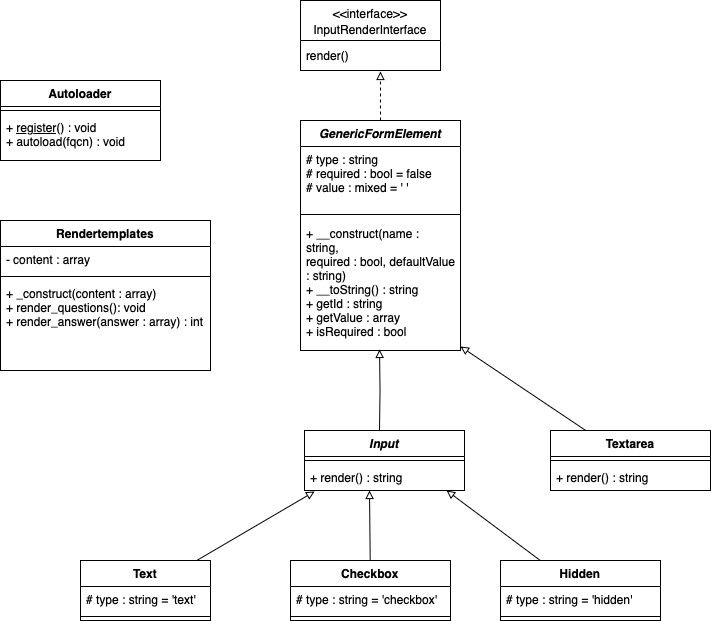

The diagram above was exported from draw.io. Its source (the exported page's mxGraphModel, read from the mxfile embedded in the PNG):
<mxGraphModel dx="1122" dy="616" grid="1" gridSize="10" guides="1" tooltips="1" connect="1" arrows="1" fold="1" page="1" pageScale="1" pageWidth="827" pageHeight="1169" math="0" shadow="0">
  <root>
    <mxCell id="0" />
    <mxCell id="1" parent="0" />
    <mxCell id="_HH3w3TY2kH6fEN9nXjL-1" value="&amp;lt;&amp;lt;interface&amp;gt;&amp;gt;&lt;div&gt;&lt;div style=&quot;text-align: start; background-color: rgb(255, 255, 255); line-height: 18px; white-space: pre;&quot;&gt;&lt;span style=&quot;color: rgb(0, 0, 0);&quot;&gt;InputRenderInterface&lt;/span&gt;&lt;/div&gt;&lt;/div&gt;" style="swimlane;fontStyle=0;align=center;verticalAlign=top;childLayout=stackLayout;horizontal=1;startSize=40;horizontalStack=0;resizeParent=1;resizeParentMax=0;resizeLast=0;collapsible=0;marginBottom=0;html=1;whiteSpace=wrap;" parent="1" vertex="1">
      <mxGeometry x="330" y="40" width="140" height="70" as="geometry" />
    </mxCell>
    <mxCell id="_HH3w3TY2kH6fEN9nXjL-2" value="render()" style="text;html=1;strokeColor=none;fillColor=none;align=left;verticalAlign=middle;spacingLeft=4;spacingRight=4;overflow=hidden;rotatable=0;points=[[0,0.5],[1,0.5]];portConstraint=eastwest;whiteSpace=wrap;" parent="_HH3w3TY2kH6fEN9nXjL-1" vertex="1">
      <mxGeometry y="40" width="140" height="30" as="geometry" />
    </mxCell>
    <mxCell id="_HH3w3TY2kH6fEN9nXjL-7" value="&lt;i&gt;GenericFormElement&lt;/i&gt;" style="swimlane;fontStyle=1;align=center;verticalAlign=top;childLayout=stackLayout;horizontal=1;startSize=26;horizontalStack=0;resizeParent=1;resizeParentMax=0;resizeLast=0;collapsible=1;marginBottom=0;whiteSpace=wrap;html=1;" parent="1" vertex="1">
      <mxGeometry x="330" y="160" width="160" height="230" as="geometry" />
    </mxCell>
    <mxCell id="_HH3w3TY2kH6fEN9nXjL-8" value="# type : string&lt;div&gt;# required : bool = false&amp;nbsp;&lt;/div&gt;&lt;div&gt;# value : mixed = ' '&lt;/div&gt;&lt;div&gt;&lt;br&gt;&lt;/div&gt;" style="text;strokeColor=none;fillColor=none;align=left;verticalAlign=top;spacingLeft=4;spacingRight=4;overflow=hidden;rotatable=0;points=[[0,0.5],[1,0.5]];portConstraint=eastwest;whiteSpace=wrap;html=1;" parent="_HH3w3TY2kH6fEN9nXjL-7" vertex="1">
      <mxGeometry y="26" width="160" height="74" as="geometry" />
    </mxCell>
    <mxCell id="_HH3w3TY2kH6fEN9nXjL-10" value="+ __construct(name : string,&amp;nbsp;&lt;div&gt;required : bool, defaultValue : string)&lt;/div&gt;&lt;div&gt;+ __toString() : string&lt;/div&gt;&lt;div&gt;+ getId : string&lt;/div&gt;&lt;div&gt;+ getValue : array&lt;/div&gt;&lt;div&gt;+ isRequired : bool&lt;/div&gt;" style="text;strokeColor=none;fillColor=none;align=left;verticalAlign=top;spacingLeft=4;spacingRight=4;overflow=hidden;rotatable=0;points=[[0,0.5],[1,0.5]];portConstraint=eastwest;whiteSpace=wrap;html=1;" parent="_HH3w3TY2kH6fEN9nXjL-7" vertex="1">
      <mxGeometry y="100" width="160" height="130" as="geometry" />
    </mxCell>
    <mxCell id="_HH3w3TY2kH6fEN9nXjL-9" value="" style="line;strokeWidth=1;fillColor=none;align=left;verticalAlign=middle;spacingTop=-1;spacingLeft=3;spacingRight=3;rotatable=0;labelPosition=right;points=[];portConstraint=eastwest;strokeColor=inherit;" parent="1" vertex="1">
      <mxGeometry x="330" y="250" width="160" height="8" as="geometry" />
    </mxCell>
    <mxCell id="MyNLrpSUUFZ2TM6sSRnI-1" style="edgeStyle=orthogonalEdgeStyle;rounded=0;orthogonalLoop=1;jettySize=auto;html=1;entryX=0.571;entryY=1.033;entryDx=0;entryDy=0;entryPerimeter=0;endArrow=block;endFill=0;dashed=1;" edge="1" parent="1" source="_HH3w3TY2kH6fEN9nXjL-7" target="_HH3w3TY2kH6fEN9nXjL-2">
      <mxGeometry relative="1" as="geometry" />
    </mxCell>
    <mxCell id="MyNLrpSUUFZ2TM6sSRnI-2" value="&lt;i&gt;Input&lt;/i&gt;" style="swimlane;fontStyle=1;align=center;verticalAlign=top;childLayout=stackLayout;horizontal=1;startSize=26;horizontalStack=0;resizeParent=1;resizeParentMax=0;resizeLast=0;collapsible=1;marginBottom=0;whiteSpace=wrap;html=1;" vertex="1" parent="1">
      <mxGeometry x="334" y="470" width="160" height="60" as="geometry" />
    </mxCell>
    <mxCell id="MyNLrpSUUFZ2TM6sSRnI-4" value="" style="line;strokeWidth=1;fillColor=none;align=left;verticalAlign=middle;spacingTop=-1;spacingLeft=3;spacingRight=3;rotatable=0;labelPosition=right;points=[];portConstraint=eastwest;strokeColor=inherit;" vertex="1" parent="MyNLrpSUUFZ2TM6sSRnI-2">
      <mxGeometry y="26" width="160" height="8" as="geometry" />
    </mxCell>
    <mxCell id="MyNLrpSUUFZ2TM6sSRnI-5" value="+ render() : string" style="text;strokeColor=none;fillColor=none;align=left;verticalAlign=top;spacingLeft=4;spacingRight=4;overflow=hidden;rotatable=0;points=[[0,0.5],[1,0.5]];portConstraint=eastwest;whiteSpace=wrap;html=1;" vertex="1" parent="MyNLrpSUUFZ2TM6sSRnI-2">
      <mxGeometry y="34" width="160" height="26" as="geometry" />
    </mxCell>
    <mxCell id="MyNLrpSUUFZ2TM6sSRnI-6" style="edgeStyle=orthogonalEdgeStyle;rounded=0;orthogonalLoop=1;jettySize=auto;html=1;endArrow=block;endFill=0;entryX=0.494;entryY=0.992;entryDx=0;entryDy=0;entryPerimeter=0;" edge="1" parent="1" target="_HH3w3TY2kH6fEN9nXjL-10">
      <mxGeometry relative="1" as="geometry">
        <mxPoint x="409" y="470" as="sourcePoint" />
        <mxPoint x="330" y="306" as="targetPoint" />
      </mxGeometry>
    </mxCell>
    <mxCell id="MyNLrpSUUFZ2TM6sSRnI-7" value="Text" style="swimlane;fontStyle=1;align=center;verticalAlign=top;childLayout=stackLayout;horizontal=1;startSize=26;horizontalStack=0;resizeParent=1;resizeParentMax=0;resizeLast=0;collapsible=1;marginBottom=0;whiteSpace=wrap;html=1;" vertex="1" parent="1">
      <mxGeometry x="110" y="600" width="130" height="60" as="geometry" />
    </mxCell>
    <mxCell id="MyNLrpSUUFZ2TM6sSRnI-8" value="# type : string = 'text'" style="text;strokeColor=none;fillColor=none;align=left;verticalAlign=top;spacingLeft=4;spacingRight=4;overflow=hidden;rotatable=0;points=[[0,0.5],[1,0.5]];portConstraint=eastwest;whiteSpace=wrap;html=1;" vertex="1" parent="MyNLrpSUUFZ2TM6sSRnI-7">
      <mxGeometry y="26" width="130" height="26" as="geometry" />
    </mxCell>
    <mxCell id="MyNLrpSUUFZ2TM6sSRnI-9" value="" style="line;strokeWidth=1;fillColor=none;align=left;verticalAlign=middle;spacingTop=-1;spacingLeft=3;spacingRight=3;rotatable=0;labelPosition=right;points=[];portConstraint=eastwest;strokeColor=inherit;" vertex="1" parent="MyNLrpSUUFZ2TM6sSRnI-7">
      <mxGeometry y="52" width="130" height="8" as="geometry" />
    </mxCell>
    <mxCell id="MyNLrpSUUFZ2TM6sSRnI-11" value="Checkbox" style="swimlane;fontStyle=1;align=center;verticalAlign=top;childLayout=stackLayout;horizontal=1;startSize=26;horizontalStack=0;resizeParent=1;resizeParentMax=0;resizeLast=0;collapsible=1;marginBottom=0;whiteSpace=wrap;html=1;" vertex="1" parent="1">
      <mxGeometry x="320" y="600" width="160" height="60" as="geometry" />
    </mxCell>
    <mxCell id="MyNLrpSUUFZ2TM6sSRnI-12" value="# type : string = 'checkbox'" style="text;strokeColor=none;fillColor=none;align=left;verticalAlign=top;spacingLeft=4;spacingRight=4;overflow=hidden;rotatable=0;points=[[0,0.5],[1,0.5]];portConstraint=eastwest;whiteSpace=wrap;html=1;" vertex="1" parent="MyNLrpSUUFZ2TM6sSRnI-11">
      <mxGeometry y="26" width="160" height="26" as="geometry" />
    </mxCell>
    <mxCell id="MyNLrpSUUFZ2TM6sSRnI-13" value="" style="line;strokeWidth=1;fillColor=none;align=left;verticalAlign=middle;spacingTop=-1;spacingLeft=3;spacingRight=3;rotatable=0;labelPosition=right;points=[];portConstraint=eastwest;strokeColor=inherit;" vertex="1" parent="MyNLrpSUUFZ2TM6sSRnI-11">
      <mxGeometry y="52" width="160" height="8" as="geometry" />
    </mxCell>
    <mxCell id="MyNLrpSUUFZ2TM6sSRnI-15" value="Hidden" style="swimlane;fontStyle=1;align=center;verticalAlign=top;childLayout=stackLayout;horizontal=1;startSize=26;horizontalStack=0;resizeParent=1;resizeParentMax=0;resizeLast=0;collapsible=1;marginBottom=0;whiteSpace=wrap;html=1;" vertex="1" parent="1">
      <mxGeometry x="530" y="600" width="160" height="60" as="geometry" />
    </mxCell>
    <mxCell id="MyNLrpSUUFZ2TM6sSRnI-16" value="# type : string = 'hidden'" style="text;strokeColor=none;fillColor=none;align=left;verticalAlign=top;spacingLeft=4;spacingRight=4;overflow=hidden;rotatable=0;points=[[0,0.5],[1,0.5]];portConstraint=eastwest;whiteSpace=wrap;html=1;" vertex="1" parent="MyNLrpSUUFZ2TM6sSRnI-15">
      <mxGeometry y="26" width="160" height="26" as="geometry" />
    </mxCell>
    <mxCell id="MyNLrpSUUFZ2TM6sSRnI-17" value="" style="line;strokeWidth=1;fillColor=none;align=left;verticalAlign=middle;spacingTop=-1;spacingLeft=3;spacingRight=3;rotatable=0;labelPosition=right;points=[];portConstraint=eastwest;strokeColor=inherit;" vertex="1" parent="MyNLrpSUUFZ2TM6sSRnI-15">
      <mxGeometry y="52" width="160" height="8" as="geometry" />
    </mxCell>
    <mxCell id="MyNLrpSUUFZ2TM6sSRnI-22" value="Textarea" style="swimlane;fontStyle=1;align=center;verticalAlign=top;childLayout=stackLayout;horizontal=1;startSize=26;horizontalStack=0;resizeParent=1;resizeParentMax=0;resizeLast=0;collapsible=1;marginBottom=0;whiteSpace=wrap;html=1;" vertex="1" parent="1">
      <mxGeometry x="580" y="470" width="160" height="60" as="geometry" />
    </mxCell>
    <mxCell id="MyNLrpSUUFZ2TM6sSRnI-24" value="" style="line;strokeWidth=1;fillColor=none;align=left;verticalAlign=middle;spacingTop=-1;spacingLeft=3;spacingRight=3;rotatable=0;labelPosition=right;points=[];portConstraint=eastwest;strokeColor=inherit;" vertex="1" parent="MyNLrpSUUFZ2TM6sSRnI-22">
      <mxGeometry y="26" width="160" height="8" as="geometry" />
    </mxCell>
    <mxCell id="MyNLrpSUUFZ2TM6sSRnI-25" value="+ render() : string&amp;nbsp;" style="text;strokeColor=none;fillColor=none;align=left;verticalAlign=top;spacingLeft=4;spacingRight=4;overflow=hidden;rotatable=0;points=[[0,0.5],[1,0.5]];portConstraint=eastwest;whiteSpace=wrap;html=1;" vertex="1" parent="MyNLrpSUUFZ2TM6sSRnI-22">
      <mxGeometry y="34" width="160" height="26" as="geometry" />
    </mxCell>
    <mxCell id="MyNLrpSUUFZ2TM6sSRnI-27" style="rounded=0;orthogonalLoop=1;jettySize=auto;html=1;entryX=0.063;entryY=1.038;entryDx=0;entryDy=0;entryPerimeter=0;endArrow=block;endFill=0;" edge="1" parent="1" source="MyNLrpSUUFZ2TM6sSRnI-7" target="MyNLrpSUUFZ2TM6sSRnI-5">
      <mxGeometry relative="1" as="geometry" />
    </mxCell>
    <mxCell id="MyNLrpSUUFZ2TM6sSRnI-28" style="rounded=0;orthogonalLoop=1;jettySize=auto;html=1;endArrow=block;endFill=0;" edge="1" parent="1" source="MyNLrpSUUFZ2TM6sSRnI-11">
      <mxGeometry relative="1" as="geometry">
        <mxPoint x="399" y="530" as="targetPoint" />
      </mxGeometry>
    </mxCell>
    <mxCell id="MyNLrpSUUFZ2TM6sSRnI-29" style="rounded=0;orthogonalLoop=1;jettySize=auto;html=1;entryX=0.888;entryY=1;entryDx=0;entryDy=0;entryPerimeter=0;endArrow=block;endFill=0;" edge="1" parent="1" source="MyNLrpSUUFZ2TM6sSRnI-15" target="MyNLrpSUUFZ2TM6sSRnI-5">
      <mxGeometry relative="1" as="geometry" />
    </mxCell>
    <mxCell id="MyNLrpSUUFZ2TM6sSRnI-30" style="rounded=0;orthogonalLoop=1;jettySize=auto;html=1;endArrow=block;endFill=0;" edge="1" parent="1" source="MyNLrpSUUFZ2TM6sSRnI-22">
      <mxGeometry relative="1" as="geometry">
        <mxPoint x="490" y="386" as="targetPoint" />
      </mxGeometry>
    </mxCell>
    <mxCell id="MyNLrpSUUFZ2TM6sSRnI-31" value="Autoloader" style="swimlane;fontStyle=1;align=center;verticalAlign=top;childLayout=stackLayout;horizontal=1;startSize=26;horizontalStack=0;resizeParent=1;resizeParentMax=0;resizeLast=0;collapsible=1;marginBottom=0;whiteSpace=wrap;html=1;" vertex="1" parent="1">
      <mxGeometry x="30" y="120" width="160" height="80" as="geometry" />
    </mxCell>
    <mxCell id="MyNLrpSUUFZ2TM6sSRnI-33" value="" style="line;strokeWidth=1;fillColor=none;align=left;verticalAlign=middle;spacingTop=-1;spacingLeft=3;spacingRight=3;rotatable=0;labelPosition=right;points=[];portConstraint=eastwest;strokeColor=inherit;" vertex="1" parent="MyNLrpSUUFZ2TM6sSRnI-31">
      <mxGeometry y="26" width="160" height="8" as="geometry" />
    </mxCell>
    <mxCell id="MyNLrpSUUFZ2TM6sSRnI-34" value="+ &lt;u&gt;register&lt;/u&gt;() : void&lt;div&gt;+ autoload(fqcn) : void&lt;/div&gt;" style="text;strokeColor=none;fillColor=none;align=left;verticalAlign=top;spacingLeft=4;spacingRight=4;overflow=hidden;rotatable=0;points=[[0,0.5],[1,0.5]];portConstraint=eastwest;whiteSpace=wrap;html=1;" vertex="1" parent="MyNLrpSUUFZ2TM6sSRnI-31">
      <mxGeometry y="34" width="160" height="46" as="geometry" />
    </mxCell>
    <mxCell id="MyNLrpSUUFZ2TM6sSRnI-36" value="Rendertemplates" style="swimlane;fontStyle=1;align=center;verticalAlign=top;childLayout=stackLayout;horizontal=1;startSize=26;horizontalStack=0;resizeParent=1;resizeParentMax=0;resizeLast=0;collapsible=1;marginBottom=0;whiteSpace=wrap;html=1;" vertex="1" parent="1">
      <mxGeometry x="30" y="260" width="210" height="150" as="geometry" />
    </mxCell>
    <mxCell id="MyNLrpSUUFZ2TM6sSRnI-37" value="- content : array" style="text;strokeColor=none;fillColor=none;align=left;verticalAlign=top;spacingLeft=4;spacingRight=4;overflow=hidden;rotatable=0;points=[[0,0.5],[1,0.5]];portConstraint=eastwest;whiteSpace=wrap;html=1;" vertex="1" parent="MyNLrpSUUFZ2TM6sSRnI-36">
      <mxGeometry y="26" width="210" height="26" as="geometry" />
    </mxCell>
    <mxCell id="MyNLrpSUUFZ2TM6sSRnI-38" value="" style="line;strokeWidth=1;fillColor=none;align=left;verticalAlign=middle;spacingTop=-1;spacingLeft=3;spacingRight=3;rotatable=0;labelPosition=right;points=[];portConstraint=eastwest;strokeColor=inherit;" vertex="1" parent="MyNLrpSUUFZ2TM6sSRnI-36">
      <mxGeometry y="52" width="210" height="8" as="geometry" />
    </mxCell>
    <mxCell id="MyNLrpSUUFZ2TM6sSRnI-39" value="+ _construct(content : array)&lt;div&gt;+ render_questions(): void&lt;/div&gt;&lt;div&gt;+ render_answer(answer : array) : int&lt;/div&gt;" style="text;strokeColor=none;fillColor=none;align=left;verticalAlign=top;spacingLeft=4;spacingRight=4;overflow=hidden;rotatable=0;points=[[0,0.5],[1,0.5]];portConstraint=eastwest;whiteSpace=wrap;html=1;" vertex="1" parent="MyNLrpSUUFZ2TM6sSRnI-36">
      <mxGeometry y="60" width="210" height="90" as="geometry" />
    </mxCell>
  </root>
</mxGraphModel>